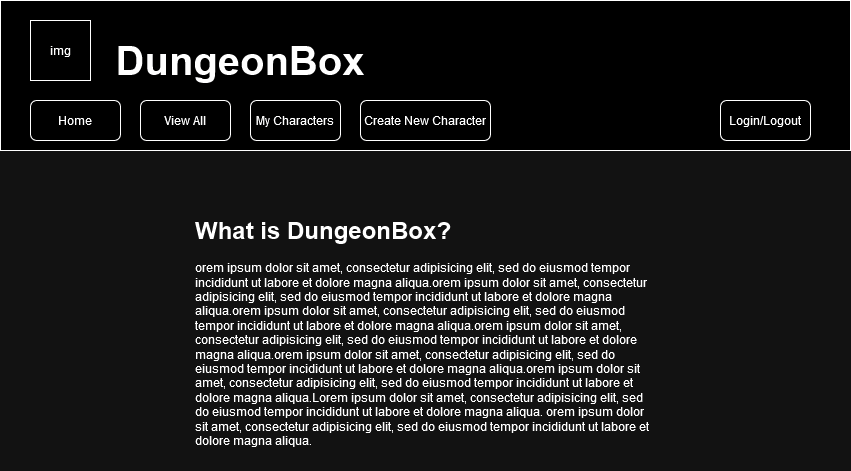

The diagram above was exported from draw.io. Its source (the exported page's mxGraphModel, read from the mxfile embedded in the PNG):
<mxGraphModel dx="1050" dy="548" grid="1" gridSize="10" guides="1" tooltips="1" connect="1" arrows="1" fold="1" page="1" pageScale="1" pageWidth="850" pageHeight="1100" math="0" shadow="0">
  <root>
    <mxCell id="0" />
    <mxCell id="1" parent="0" />
    <mxCell id="kQt6m57dJ9d1dOsinCUv-8" value="" style="rounded=0;whiteSpace=wrap;html=1;" parent="1" vertex="1">
      <mxGeometry width="850" height="150" as="geometry" />
    </mxCell>
    <mxCell id="kQt6m57dJ9d1dOsinCUv-1" value="DungeonBox" style="text;html=1;strokeColor=none;fillColor=none;align=center;verticalAlign=middle;whiteSpace=wrap;rounded=0;strokeWidth=4;fontSize=40;fontStyle=1" parent="1" vertex="1">
      <mxGeometry x="110" y="25" width="260" height="70" as="geometry" />
    </mxCell>
    <mxCell id="kQt6m57dJ9d1dOsinCUv-2" value="img" style="whiteSpace=wrap;html=1;aspect=fixed;" parent="1" vertex="1">
      <mxGeometry x="30" y="20" width="60" height="60" as="geometry" />
    </mxCell>
    <mxCell id="kQt6m57dJ9d1dOsinCUv-4" value="View All" style="rounded=1;whiteSpace=wrap;html=1;" parent="1" vertex="1">
      <mxGeometry x="140" y="100" width="90" height="40" as="geometry" />
    </mxCell>
    <mxCell id="kQt6m57dJ9d1dOsinCUv-5" value="My Characters" style="rounded=1;whiteSpace=wrap;html=1;" parent="1" vertex="1">
      <mxGeometry x="250" y="100" width="90" height="40" as="geometry" />
    </mxCell>
    <mxCell id="kQt6m57dJ9d1dOsinCUv-6" value="Create New Character" style="rounded=1;whiteSpace=wrap;html=1;" parent="1" vertex="1">
      <mxGeometry x="360" y="100" width="130" height="40" as="geometry" />
    </mxCell>
    <mxCell id="kQt6m57dJ9d1dOsinCUv-7" value="Login/Logout" style="rounded=1;whiteSpace=wrap;html=1;" parent="1" vertex="1">
      <mxGeometry x="720" y="100" width="90" height="40" as="geometry" />
    </mxCell>
    <mxCell id="kQt6m57dJ9d1dOsinCUv-9" value="&lt;div&gt;Home&lt;/div&gt;" style="rounded=1;whiteSpace=wrap;html=1;" parent="1" vertex="1">
      <mxGeometry x="30" y="100" width="90" height="40" as="geometry" />
    </mxCell>
    <mxCell id="kQt6m57dJ9d1dOsinCUv-11" value="&lt;h1&gt;What is DungeonBox?&lt;br&gt;&lt;/h1&gt;&lt;p&gt;orem ipsum dolor sit amet, consectetur adipisicing elit, sed do eiusmod tempor incididunt ut labore et dolore magna aliqua.orem ipsum dolor sit amet, consectetur adipisicing elit, sed do eiusmod tempor incididunt ut labore et dolore magna aliqua.orem ipsum dolor sit amet, consectetur adipisicing elit, sed do eiusmod tempor incididunt ut labore et dolore magna aliqua.orem ipsum dolor sit amet, consectetur adipisicing elit, sed do eiusmod tempor incididunt ut labore et dolore magna aliqua.orem ipsum dolor sit amet, consectetur adipisicing elit, sed do eiusmod tempor incididunt ut labore et dolore magna aliqua.orem ipsum dolor sit amet, consectetur adipisicing elit, sed do eiusmod tempor incididunt ut labore et dolore magna aliqua.Lorem ipsum dolor sit amet, consectetur adipisicing elit, sed do eiusmod tempor incididunt ut labore et dolore magna aliqua. orem ipsum dolor sit amet, consectetur adipisicing elit, sed do eiusmod tempor incididunt ut labore et dolore magna aliqua.&lt;/p&gt;" style="text;html=1;strokeColor=none;fillColor=none;spacing=5;spacingTop=-20;whiteSpace=wrap;overflow=hidden;rounded=0;" parent="1" vertex="1">
      <mxGeometry x="190" y="210" width="470" height="260" as="geometry" />
    </mxCell>
  </root>
</mxGraphModel>